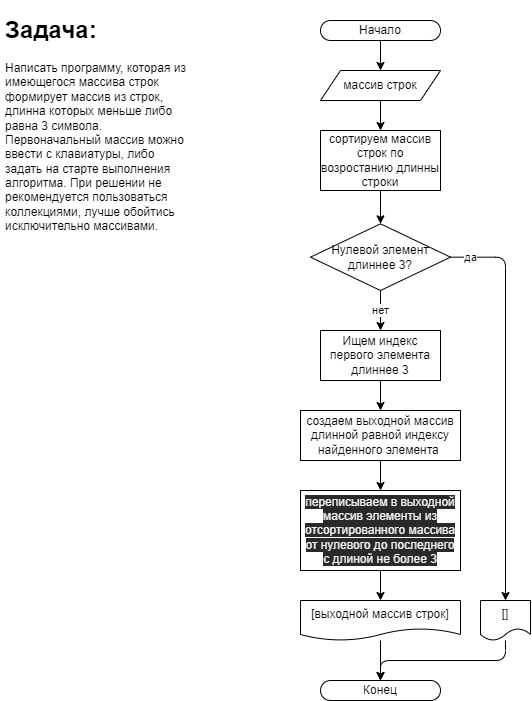

The diagram above was exported from draw.io. Its source (the exported page's mxGraphModel, read from the mxfile embedded in the PNG):
<mxGraphModel dx="161" dy="590" grid="1" gridSize="10" guides="1" tooltips="1" connect="1" arrows="1" fold="1" page="1" pageScale="1" pageWidth="827" pageHeight="1169" math="0" shadow="0">
  <root>
    <mxCell id="0" />
    <mxCell id="1" parent="0" />
    <mxCell id="7" style="edgeStyle=none;html=1;exitX=0.5;exitY=1;exitDx=0;exitDy=0;entryX=0.5;entryY=0;entryDx=0;entryDy=0;" parent="1" source="3" target="5" edge="1">
      <mxGeometry relative="1" as="geometry" />
    </mxCell>
    <mxCell id="3" value="Начало" style="rounded=1;whiteSpace=wrap;html=1;arcSize=50;" parent="1" vertex="1">
      <mxGeometry x="360" y="40" width="120" height="20" as="geometry" />
    </mxCell>
    <mxCell id="30" style="edgeStyle=orthogonalEdgeStyle;html=1;exitX=0.5;exitY=1;exitDx=0;exitDy=0;entryX=0.5;entryY=0;entryDx=0;entryDy=0;" parent="1" source="5" target="29" edge="1">
      <mxGeometry relative="1" as="geometry" />
    </mxCell>
    <mxCell id="5" value="массив строк" style="shape=parallelogram;perimeter=parallelogramPerimeter;whiteSpace=wrap;html=1;fixedSize=1;" parent="1" vertex="1">
      <mxGeometry x="360" y="90" width="120" height="30" as="geometry" />
    </mxCell>
    <mxCell id="31" style="edgeStyle=orthogonalEdgeStyle;html=1;exitX=0.5;exitY=1;exitDx=0;exitDy=0;entryX=0.5;entryY=0;entryDx=0;entryDy=0;" parent="1" source="29" edge="1">
      <mxGeometry relative="1" as="geometry">
        <mxPoint x="420" y="210" as="targetPoint" />
      </mxGeometry>
    </mxCell>
    <mxCell id="72" style="edgeStyle=orthogonalEdgeStyle;html=1;exitX=0.5;exitY=1;exitDx=0;exitDy=0;entryX=0.5;entryY=0;entryDx=0;entryDy=0;" parent="1" source="29" target="68" edge="1">
      <mxGeometry relative="1" as="geometry" />
    </mxCell>
    <mxCell id="29" value="сортируем массив строк по возростанию длинны строки" style="rounded=0;whiteSpace=wrap;html=1;" parent="1" vertex="1">
      <mxGeometry x="360" y="150" width="120" height="60" as="geometry" />
    </mxCell>
    <mxCell id="74" value="нет" style="edgeStyle=orthogonalEdgeStyle;html=1;exitX=0.5;exitY=1;exitDx=0;exitDy=0;entryX=0.5;entryY=0;entryDx=0;entryDy=0;" parent="1" source="68" target="73" edge="1">
      <mxGeometry relative="1" as="geometry" />
    </mxCell>
    <mxCell id="90" value="да" style="edgeStyle=orthogonalEdgeStyle;html=1;exitX=1;exitY=0.5;exitDx=0;exitDy=0;" parent="1" source="68" target="87" edge="1">
      <mxGeometry x="-0.8996" relative="1" as="geometry">
        <mxPoint as="offset" />
      </mxGeometry>
    </mxCell>
    <mxCell id="68" value="Нулевой элемент длиннее 3?" style="rhombus;whiteSpace=wrap;html=1;" parent="1" vertex="1">
      <mxGeometry x="350" y="243.33" width="140" height="66.67" as="geometry" />
    </mxCell>
    <mxCell id="77" style="edgeStyle=orthogonalEdgeStyle;html=1;exitX=0.5;exitY=1;exitDx=0;exitDy=0;entryX=0.5;entryY=0;entryDx=0;entryDy=0;" parent="1" source="73" target="75" edge="1">
      <mxGeometry relative="1" as="geometry" />
    </mxCell>
    <mxCell id="73" value="Ищем индекс первого элемента длиннее 3" style="rounded=0;whiteSpace=wrap;html=1;" parent="1" vertex="1">
      <mxGeometry x="360" y="350" width="120" height="50" as="geometry" />
    </mxCell>
    <mxCell id="79" style="edgeStyle=orthogonalEdgeStyle;html=1;exitX=0.5;exitY=1;exitDx=0;exitDy=0;entryX=0.5;entryY=0;entryDx=0;entryDy=0;" parent="1" source="75" target="78" edge="1">
      <mxGeometry relative="1" as="geometry" />
    </mxCell>
    <mxCell id="75" value="создаем выходной массив длинной равной индексу найденного элемента&amp;nbsp;" style="rounded=0;whiteSpace=wrap;html=1;" parent="1" vertex="1">
      <mxGeometry x="340" y="430" width="160" height="50" as="geometry" />
    </mxCell>
    <mxCell id="85" style="edgeStyle=orthogonalEdgeStyle;html=1;exitX=0.5;exitY=1;exitDx=0;exitDy=0;entryX=0.5;entryY=0;entryDx=0;entryDy=0;" parent="1" source="78" target="84" edge="1">
      <mxGeometry relative="1" as="geometry" />
    </mxCell>
    <mxCell id="78" value="&lt;span style=&quot;color: rgb(240 , 240 , 240) ; font-family: &amp;#34;helvetica&amp;#34; ; font-size: 12px ; font-style: normal ; font-weight: 400 ; letter-spacing: normal ; text-align: center ; text-indent: 0px ; text-transform: none ; word-spacing: 0px ; background-color: rgb(42 , 42 , 42) ; display: inline ; float: none&quot;&gt;переписываем в выходной массив элементы из отсортированного массива от нулевого до последнего с длиной не более 3&lt;/span&gt;" style="rounded=0;whiteSpace=wrap;html=1;" parent="1" vertex="1">
      <mxGeometry x="340" y="510" width="160" height="80" as="geometry" />
    </mxCell>
    <mxCell id="82" value="Конец" style="rounded=1;whiteSpace=wrap;html=1;arcSize=50;" parent="1" vertex="1">
      <mxGeometry x="360" y="700" width="120" height="20" as="geometry" />
    </mxCell>
    <mxCell id="2" value="&lt;h1&gt;Задача:&lt;/h1&gt;&lt;p&gt;Написать программу, которая из имеющегося массива строк формирует массив из строк, длинна которых меньше либо равна 3 символа. Первоначальный массив можно ввести с клавиатуры, либо задать на старте выполнения алгоритма. При решении не рекомендуется пользоваться коллекциями, лучше обойтись исключительно массивами.&lt;/p&gt;" style="text;html=1;strokeColor=none;fillColor=none;spacing=5;spacingTop=-20;whiteSpace=wrap;overflow=hidden;rounded=0;" parent="1" vertex="1">
      <mxGeometry x="40" y="30" width="190" height="230" as="geometry" />
    </mxCell>
    <mxCell id="86" value="" style="edgeStyle=orthogonalEdgeStyle;html=1;" parent="1" source="84" target="82" edge="1">
      <mxGeometry relative="1" as="geometry" />
    </mxCell>
    <mxCell id="84" value="[выходной массив строк]" style="shape=document;whiteSpace=wrap;html=1;boundedLbl=1;" parent="1" vertex="1">
      <mxGeometry x="340" y="620" width="160" height="40" as="geometry" />
    </mxCell>
    <mxCell id="92" value="" style="edgeStyle=orthogonalEdgeStyle;html=1;" parent="1" source="87" edge="1">
      <mxGeometry relative="1" as="geometry">
        <mxPoint x="420" y="700" as="targetPoint" />
        <Array as="points">
          <mxPoint x="545" y="680" />
          <mxPoint x="420" y="680" />
        </Array>
      </mxGeometry>
    </mxCell>
    <mxCell id="87" value="[]" style="shape=document;whiteSpace=wrap;html=1;boundedLbl=1;" parent="1" vertex="1">
      <mxGeometry x="520" y="620" width="50" height="40" as="geometry" />
    </mxCell>
  </root>
</mxGraphModel>